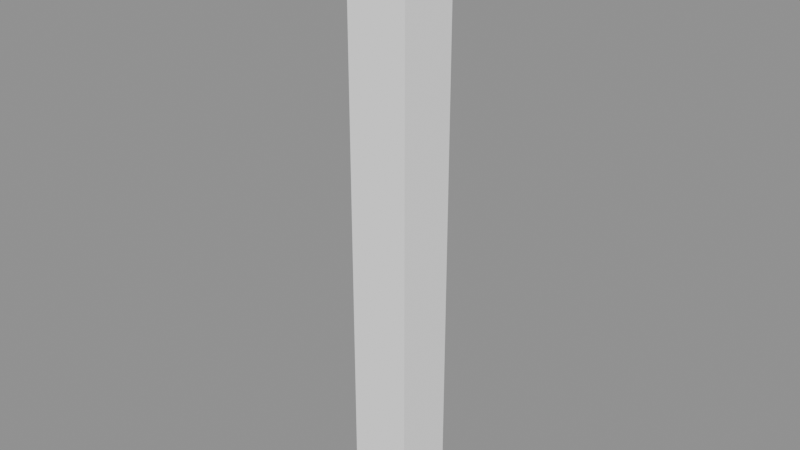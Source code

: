 # Source: background_shared_part_066_v0.2.blend  (saved by Blender 5.2.45; exported with 4.5.12 LTS)
import bpy
from mathutils import Matrix  # noqa: F401  (used for matrix-valued properties, if any)

bpy.ops.wm.read_factory_settings(use_empty=True)
scene = bpy.context.scene
scene.name = '远景公共构件-066'

# ---- collections
col_066 = bpy.data.collections.new('远景公共构件-066'); scene.collection.children.link(col_066)
col_066_1 = bpy.data.collections.new('远景公共构件-066-组件母版'); col_066.children.link(col_066_1)

# ---- materials (node trees are filled in below, after node groups)
mat_runtime___1__false__false__false__false = bpy.data.materials.new('Runtime_(-1, False, False, False, False)')

# ---- material node trees
mat_runtime___1__false__false__false__false.use_nodes = True; mat_runtime___1__false__false__false__false.node_tree.nodes.clear()
_N = mat_runtime___1__false__false__false__false.node_tree.nodes; _L = mat_runtime___1__false__false__false__false.node_tree.links
n0 = _N.new('ShaderNodeBsdfPrincipled'); n0.name = 'Principled BSDF'; n0.location = (-200, 100)
n0.inputs[2].default_value = 0.96
n0.inputs[10].default_value = 0.005
n1 = _N.new('ShaderNodeOutputMaterial'); n1.name = 'Material Output'; n1.location = (200, 100)
n2 = _N.new('ShaderNodeVertexColor'); n2.name = 'Color Attribute'; n2.location = (0, 0)
n2.layer_name = 'RuntimeColor'
n3 = _N.new('ShaderNodeObjectInfo'); n3.name = 'Object Info'; n3.location = (0, 0)
n4 = _N.new('ShaderNodeMixRGB'); n4.name = 'Mix (Legacy)'; n4.location = (0, 0)
n4.blend_type = 'MULTIPLY'
n4.inputs[0].default_value = 1.0
_L.new(n0.outputs[0], n1.inputs[0])
_L.new(n2.outputs[0], n4.inputs[1])
_L.new(n3.outputs[1], n4.inputs[2])
_L.new(n4.outputs[0], n0.inputs[0])
n1.is_active_output = True

# ---- meshes
me_runtimegeometry_717_001 = bpy.data.meshes.new('RuntimeGeometry_717.001')
me_runtimegeometry_717_001.from_pydata([(0.09, -0.09, 0.9), (0.09, 0.09, 0.9), (0.09, -0.09, -0.9), (0.09, 0.09, -0.9), (-0.09, 0.09, 0.9), (-0.09, -0.09, 0.9), (-0.09, 0.09, -0.9), (-0.09, -0.09, -0.9), (-0.09, 0.09, 0.9), (0.09, 0.09, 0.9), (-0.09, -0.09, 0.9), (0.09, -0.09, 0.9), (-0.09, -0.09, -0.9), (0.09, -0.09, -0.9), (-0.09, 0.09, -0.9), (0.09, 0.09, -0.9), (-0.09, -0.09, 0.9), (0.09, -0.09, 0.9), (-0.09, -0.09, -0.9), (0.09, -0.09, -0.9), (0.09, 0.09, 0.9), (-0.09, 0.09, 0.9), (0.09, 0.09, -0.9), (-0.09, 0.09, -0.9)], [], [(0, 2, 1), (2, 3, 1), (4, 6, 5), (6, 7, 5), (8, 10, 9), (10, 11, 9), (12, 14, 13), (14, 15, 13), (16, 18, 17), (18, 19, 17), (20, 22, 21), (22, 23, 21)])
_uv = me_runtimegeometry_717_001.uv_layers.new(name='RuntimeUV')
_uv.uv.foreach_set('vector', [0.0, 1.0, 0.0, 0.0, 1.0, 1.0, 0.0, 0.0, 1.0, 0.0, 1.0, 1.0, 0.0, 1.0, 0.0, 0.0, 1.0, 1.0, 0.0, 0.0, 1.0, 0.0, 1.0, 1.0, 0.0, 1.0, 0.0, 0.0, 1.0, 1.0, 0.0, 0.0, 1.0, 0.0, 1.0, 1.0, 0.0, 1.0, 0.0, 0.0, 1.0, 1.0, 0.0, 0.0, 1.0, 0.0, 1.0, 1.0, 0.0, 1.0, 0.0, 0.0, 1.0, 1.0, 0.0, 0.0, 1.0, 0.0, 1.0, 1.0, 0.0, 1.0, 0.0, 0.0, 1.0, 1.0, 0.0, 0.0, 1.0, 0.0, 1.0, 1.0])
_ca = me_runtimegeometry_717_001.color_attributes.new('RuntimeColor', 'FLOAT_COLOR', 'POINT')
_ca.data.foreach_set('color', [1.0, 1.0, 1.0, 1.0, 1.0, 1.0, 1.0, 1.0, 1.0, 1.0, 1.0, 1.0, 1.0, 1.0, 1.0, 1.0, 1.0, 1.0, 1.0, 1.0, 1.0, 1.0, 1.0, 1.0, 1.0, 1.0, 1.0, 1.0, 1.0, 1.0, 1.0, 1.0, 1.0, 1.0, 1.0, 1.0, 1.0, 1.0, 1.0, 1.0, 1.0, 1.0, 1.0, 1.0, 1.0, 1.0, 1.0, 1.0, 1.0, 1.0, 1.0, 1.0, 1.0, 1.0, 1.0, 1.0, 1.0, 1.0, 1.0, 1.0, 1.0, 1.0, 1.0, 1.0, 1.0, 1.0, 1.0, 1.0, 1.0, 1.0, 1.0, 1.0, 1.0, 1.0, 1.0, 1.0, 1.0, 1.0, 1.0, 1.0, 1.0, 1.0, 1.0, 1.0, 1.0, 1.0, 1.0, 1.0, 1.0, 1.0, 1.0, 1.0, 1.0, 1.0, 1.0, 1.0])
me_runtimegeometry_717_001.materials.append(mat_runtime___1__false__false__false__false)
me_runtimegeometry_717_001.update()
me_runtimegeometry_717_001.normals_split_custom_set([tuple(v) for v in zip(*[iter([1.0, 0.0, 0.0, 1.0, 0.0, 0.0, 1.0, 0.0, 0.0, 1.0, 0.0, 0.0, 1.0, 0.0, 0.0, 1.0, 0.0, 0.0, -1.0, 0.0, 0.0, -1.0, 0.0, 0.0, -1.0, 0.0, 0.0, -1.0, 0.0, 0.0, -1.0, 0.0, 0.0, -1.0, 0.0, 0.0, 0.0, 0.0, 1.0, 0.0, 0.0, 1.0, 0.0, 0.0, 1.0, 0.0, 0.0, 1.0, 0.0, 0.0, 1.0, 0.0, 0.0, 1.0, 0.0, 0.0, -1.0, 0.0, 0.0, -1.0, 0.0, 0.0, -1.0, 0.0, 0.0, -1.0, 0.0, 0.0, -1.0, 0.0, 0.0, -1.0, 0.0, -1.0, 0.0, 0.0, -1.0, 0.0, 0.0, -1.0, 0.0, 0.0, -1.0, 0.0, 0.0, -1.0, 0.0, 0.0, -1.0, 0.0, 0.0, 1.0, 0.0, 0.0, 1.0, 0.0, 0.0, 1.0, 0.0, 0.0, 1.0, 0.0, 0.0, 1.0, 0.0, 0.0, 1.0, 0.0])] * 3)])

# ---- objects
ob_066 = bpy.data.objects.new('远景公共构件-066-几何', me_runtimegeometry_717_001)

# ---- transforms, parenting, visibility, modifiers, constraints
ob_066.location = (0.0, 0.0, 0.0)
ob_066.material_slots[0].link = 'OBJECT'; ob_066.material_slots[0].material = mat_runtime___1__false__false__false__false

# ---- collection membership
col_066_1.objects.link(ob_066)

# ---- scene / render settings (as saved in the file)
scene.frame_start = 1; scene.frame_end = 250; scene.frame_set(1)
scene.render.engine = 'BLENDER_EEVEE_NEXT'
scene.render.bake_bias = 0.0
scene.render.bake_samples = 0
scene.render.compositor_device = 'GPU'
scene.eevee.use_volume_custom_range = False
scene.eevee.fast_gi_thickness_near = 0.1
scene.eevee.fast_gi_thickness_far = 0.0
scene.eevee.ray_tracing_options.screen_trace_thickness = 0.1
bpy.context.view_layer.update()

# ---- added for rendering (the .blend has no active camera and no usable light): camera, sun + grey world if the file has none
cam_auto = bpy.data.cameras.new('AutoCamera')
cam_auto.lens = 50.0
cam_auto.sensor_width = 36.0
cam_auto.clip_end = 1000.0
ob_auto_camera = bpy.data.objects.new('AutoCamera', cam_auto)
scene.collection.objects.link(ob_auto_camera)
ob_auto_camera.location = (1.68198, -2.01837, 1.34558)
ob_auto_camera.rotation_euler = (1.09748, -7.21219e-08, 0.694738)
scene.camera = ob_auto_camera
light_auto_sun = bpy.data.lights.new('AutoSun', 'SUN')
light_auto_sun.energy = 3.0
light_auto_sun.angle = 0.0523599
ob_auto_sun = bpy.data.objects.new('AutoSun', light_auto_sun)
scene.collection.objects.link(ob_auto_sun)
ob_auto_sun.rotation_euler = (0.872665, 0.174533, 0.523599)
if scene.world is None:
    world_auto = bpy.data.worlds.new('AutoWorld')
    world_auto.color = (0.3, 0.3, 0.3)
    scene.world = world_auto
bpy.context.view_layer.update()
